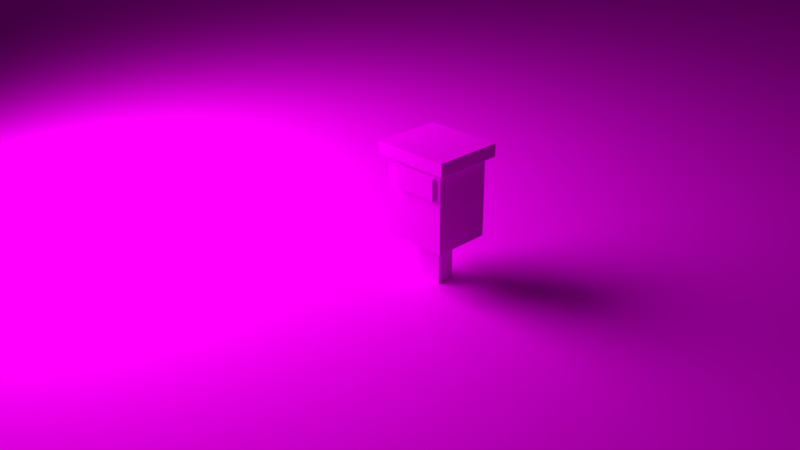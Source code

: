 # Source: boitelettre.blend  (saved by Blender 2.76.0; exported with 4.5.12 LTS)
import bpy
from mathutils import Matrix  # noqa: F401  (used for matrix-valued properties, if any)

bpy.ops.wm.read_factory_settings(use_empty=True)
scene = bpy.context.scene
scene.name = 'Scene'

# ---- collections
col_collection_1 = bpy.data.collections.new('Collection 1'); scene.collection.children.link(col_collection_1)
col_collection_2 = bpy.data.collections.new('Collection 2'); scene.collection.children.link(col_collection_2)

# ---- images (referenced by path relative to the original .blend; pixels are not part of the script)
import os
ASSET_DIR = os.environ.get("B2B_ASSET_DIR", "")  # directory of the original .blend (textures are referenced by path, not embedded)
HERE = os.path.dirname(os.path.abspath(__file__))  # packed textures are extracted next to this script under _unpacked/

def load_image(name, relpath, width, height, colorspace="sRGB"):
    """Load a texture the original file referenced (path relative to the .blend, or extracted next to this script)."""
    p = next((c for c in (os.path.join(HERE, relpath), os.path.join(ASSET_DIR, relpath)) if relpath and os.path.exists(c)), "")
    if p:
        img = bpy.data.images.load(p, check_existing=True)
        img.name = name
    else:  # same state as the original file: an image datablock whose file is absent (Cycles renders it pink)
        img = bpy.data.images.new(name, width, height)
        img.source = "FILE"
        img.filepath = "//" + (relpath or name)
    img.colorspace_settings.name = colorspace
    return img
img_boite_aux_lettres_png = load_image('Boite_aux_lettres.png', 'Boite_aux_lettres.png', 1024, 1024, 'sRGB')
img_t_l_chargement_png = load_image('téléchargement.png', 'téléchargement.png', 1024, 1024, 'sRGB')
img_dungron0_grass__jpg = load_image('dungron0_grass..jpg', 'texture/dungron0_grass..jpg', 1024, 1024, 'sRGB')

# ---- materials (node trees are filled in below, after node groups)
mat_boite = bpy.data.materials.new('boite')
mat_boite.alpha_threshold = 0.0
mat_boite.roughness = 0.5
mat_enveloppe = bpy.data.materials.new('enveloppe')
mat_enveloppe.alpha_threshold = 0.0
mat_enveloppe.roughness = 0.5
mat_herbe = bpy.data.materials.new('herbe')
mat_herbe.alpha_threshold = 0.0
mat_herbe.roughness = 0.5
mat_material_001 = bpy.data.materials.new('Material.001')
mat_material_001.alpha_threshold = 0.0
mat_material_001.roughness = 0.5

# ---- material node trees
mat_boite.use_nodes = True; mat_boite.node_tree.nodes.clear()
_N = mat_boite.node_tree.nodes; _L = mat_boite.node_tree.links
n0 = _N.new('ShaderNodeOutputMaterial'); n0.name = 'Material Output'; n0.location = (300, 300)
n1 = _N.new('ShaderNodeBsdfDiffuse'); n1.name = 'Diffuse BSDF'; n1.location = (10, 300)
n2 = _N.new('ShaderNodeTexImage'); n2.name = 'Image Texture'; n2.location = (-199, 331)
n2.width = 140
n2.image = img_boite_aux_lettres_png
_L.new(n1.outputs[0], n0.inputs[0])
_L.new(n2.outputs[0], n1.inputs[0])
n0.is_active_output = True
mat_enveloppe.use_nodes = True; mat_enveloppe.node_tree.nodes.clear()
_N = mat_enveloppe.node_tree.nodes; _L = mat_enveloppe.node_tree.links
n0 = _N.new('ShaderNodeOutputMaterial'); n0.name = 'Material Output'; n0.location = (300, 300)
n1 = _N.new('ShaderNodeBsdfDiffuse'); n1.name = 'Diffuse BSDF'; n1.location = (10, 300)
n2 = _N.new('ShaderNodeTexImage'); n2.name = 'Image Texture'; n2.location = (-266, 283)
n2.width = 140
n2.image = img_t_l_chargement_png
_L.new(n1.outputs[0], n0.inputs[0])
_L.new(n2.outputs[0], n1.inputs[0])
n0.is_active_output = True
mat_herbe.use_nodes = True; mat_herbe.node_tree.nodes.clear()
_N = mat_herbe.node_tree.nodes; _L = mat_herbe.node_tree.links
n0 = _N.new('ShaderNodeOutputMaterial'); n0.name = 'Material Output'; n0.location = (300, 300)
n1 = _N.new('ShaderNodeBsdfDiffuse'); n1.name = 'Diffuse BSDF'; n1.location = (10, 300)
n2 = _N.new('ShaderNodeTexImage'); n2.name = 'Image Texture'; n2.location = (-244, 325)
n2.width = 140
n2.image = img_dungron0_grass__jpg
_L.new(n1.outputs[0], n0.inputs[0])
_L.new(n2.outputs[0], n1.inputs[0])
n0.is_active_output = True
mat_material_001.use_nodes = True; mat_material_001.node_tree.nodes.clear()
_N = mat_material_001.node_tree.nodes; _L = mat_material_001.node_tree.links
n0 = _N.new('ShaderNodeOutputMaterial'); n0.name = 'Material Output'; n0.location = (300, 300)
n1 = _N.new('ShaderNodeEmission'); n1.name = 'Emission'; n1.location = (10, 300)
n1.inputs[0].default_value = (0.8, 0.8, 0.8, 1.0)
n1.inputs[1].default_value = 10.0
_L.new(n1.outputs[0], n0.inputs[0])
n0.is_active_output = True

# ---- world
world_world = bpy.data.worlds.new('World'); scene.world = world_world
world_world.color = (0.05088, 0.05088, 0.05088)
world_world.use_sun_shadow = False
world_world.sun_shadow_jitter_overblur = 0.0
world_world.cycles.sampling_method = 'MANUAL'
world_world.cycles.sample_map_resolution = 256

# ---- cameras
cam_camera = bpy.data.cameras.new('Camera')
cam_camera.clip_end = 100.0
cam_camera.lens = 35.0
cam_camera.sensor_width = 32.0
cam_camera.sensor_height = 18.0
cam_camera.ortho_scale = 7.314
cam_camera.dof.focus_distance = 0.0

# ---- meshes
me_cube = bpy.data.meshes.new('Cube')
me_cube.from_pydata([(-11.78, -1.093, -9.406), (-11.78, -1.12, -9.406), (-11.82, -1.12, -9.406), (-11.82, -1.093, -9.406), (-11.78, -1.093, -9.332), (-11.78, -1.12, -9.332), (-11.82, -1.12, -9.332), (-11.82, -1.093, -9.332), (-11.75, -1.063, -9.332), (-11.75, -1.15, -9.332), (-11.85, -1.15, -9.332), (-11.85, -1.063, -9.332), (-11.75, -1.063, -9.253), (-11.75, -1.15, -9.253), (-11.85, -1.15, -9.253), (-11.85, -1.063, -9.253), (-11.75, -1.063, -9.221), (-11.75, -1.15, -9.221), (-11.85, -1.15, -9.221), (-11.85, -1.063, -9.221), (-11.75, -1.063, -9.211), (-11.75, -1.15, -9.211), (-11.85, -1.15, -9.211), (-11.85, -1.063, -9.211), (-11.74, -1.054, -9.211), (-11.74, -1.159, -9.211), (-11.86, -1.159, -9.211), (-11.86, -1.054, -9.211), (-11.74, -1.054, -9.192), (-11.74, -1.159, -9.192), (-11.86, -1.159, -9.192), (-11.86, -1.054, -9.192), (-11.76, -1.15, -9.221), (-11.83, -1.15, -9.221), (-11.76, -1.15, -9.253), (-11.83, -1.15, -9.253), (-11.76, -1.155, -9.253), (-11.83, -1.155, -9.253), (-11.82, -1.155, -9.232), (-11.77, -1.155, -9.232), (-11.83, -1.155, -9.221), (-11.76, -1.155, -9.221), (-11.77, -1.155, -9.24), (-11.82, -1.155, -9.24), (-11.77, -1.155, -9.237), (-11.77, -1.155, -9.235), (-11.82, -1.155, -9.237), (-11.82, -1.155, -9.235), (-11.77, -1.155, -9.24), (-11.77, -1.155, -9.232), (-11.82, -1.155, -9.24), (-11.82, -1.155, -9.232), (-11.77, -1.155, -9.237), (-11.77, -1.155, -9.235), (-11.82, -1.155, -9.237), (-11.82, -1.155, -9.235)], [], [(0, 1, 2, 3), (5, 4, 8, 9), (0, 4, 5, 1), (1, 5, 6, 2), (2, 6, 7, 3), (4, 0, 3, 7), (11, 10, 14, 15), (7, 6, 10, 11), (4, 7, 11, 8), (6, 5, 9, 10), (14, 35, 33, 18), (8, 11, 15, 12), (10, 9, 13, 34, 35, 14), (9, 8, 12, 13), (18, 33, 32, 17, 21, 22), (13, 12, 16, 17), (15, 14, 18, 19), (12, 15, 19, 16), (23, 22, 26, 27), (17, 16, 20, 21), (19, 18, 22, 23), (16, 19, 23, 20), (26, 25, 29, 30), (20, 23, 27, 24), (22, 21, 25, 26), (21, 20, 24, 25), (28, 31, 30, 29), (25, 24, 28, 29), (27, 26, 30, 31), (24, 27, 31, 28), (34, 13, 17, 32), (32, 33, 40, 41), (35, 34, 36, 37), (37, 36, 42, 43), (41, 40, 38, 39), (36, 41, 39, 42), (40, 37, 43, 38), (33, 35, 37, 40), (38, 43, 50, 51), (34, 32, 41, 36), (47, 46, 54, 55), (42, 39, 49, 48), (39, 38, 51, 49), (43, 42, 48, 50), (45, 44, 48, 49), (44, 46, 50, 48), (46, 47, 51, 50), (47, 45, 49, 51), (53, 55, 54, 52), (44, 45, 53, 52), (45, 47, 55, 53), (46, 44, 52, 54)])
me_cube.polygons.foreach_set('material_index', [0, 0, 0, 0, 0, 0, 0, 0, 0, 0, 0, 0, 0, 0, 0, 0, 0, 0, 0, 0, 0, 0, 0, 0, 0, 0, 0, 0, 0, 0, 0, 0, 0, 0, 0, 0, 0, 0, 0, 0, 1, 0, 0, 0, 0, 0, 0, 0, 1, 1, 1, 1])
_uv = me_cube.uv_layers.new(name='UVMap')
_uv.uv.foreach_set('vector', [0.4943, 0.1459, 0.4943, 0.1776, 0.4282, 0.1776, 0.4282, 0.1459, 0.508, 0.6533, 0.508, 0.6347, 0.5459, 0.6139, 0.5459, 0.674, 0.6046, 0.03477, 0.6046, 0.2535, 0.3418, 0.2535, 0.3418, 0.03477, 0.6102, 0.03477, 0.609, 0.2535, 0.3616, 0.2535, 0.3418, 0.03477, 0.6046, 0.03477, 0.6046, 0.2535, 0.3418, 0.2535, 0.3418, 0.03477, 0.3616, 0.2535, 0.3418, 0.03477, 0.6102, 0.03478, 0.609, 0.2535, 0.1147, 0.6434, 0.8853, 0.6434, 0.8853, 0.6701, 0.1147, 0.6701, 0.4742, 0.6347, 0.4742, 0.6533, 0.4364, 0.674, 0.4364, 0.6139, 0.508, 0.6347, 0.4742, 0.6347, 0.4364, 0.6139, 0.5459, 0.6139, 0.4742, 0.6533, 0.508, 0.6533, 0.5459, 0.674, 0.4364, 0.674, 0.1011, 0.6809, 0.1944, 0.6809, 0.2038, 0.8463, 0.1269, 0.8463, 0.1147, 0.6434, 0.8853, 0.6434, 0.8536, 0.6708, 0.1464, 0.6708, 0.06182, 0.2673, 0.9038, 0.2673, 0.8707, 0.6809, 0.7737, 0.6809, 0.1944, 0.6809, 0.1011, 0.6809, 0.1147, 0.6434, 0.8853, 0.6434, 0.8853, 0.6701, 0.1147, 0.6701, 0.1314, 0.8395, 0.2387, 0.8395, 0.7696, 0.8395, 0.8451, 0.8395, 0.8451, 0.9001, 0.1314, 0.9001, 0.1147, 0.6701, 0.8853, 0.6701, 0.8853, 0.6832, 0.1147, 0.6832, 0.1147, 0.6701, 0.8853, 0.6701, 0.8853, 0.6832, 0.1147, 0.6832, 0.1464, 0.6708, 0.8536, 0.6708, 0.8536, 0.6832, 0.1464, 0.6832, 0.561, 0.6261, 0.4465, 0.6261, 0.4339, 0.622, 0.5735, 0.622, 0.1147, 0.6832, 0.8853, 0.6832, 0.8853, 0.6832, 0.1147, 0.6832, 0.1147, 0.6832, 0.8853, 0.6832, 0.8853, 0.6832, 0.1147, 0.6832, 0.1464, 0.6832, 0.8536, 0.6832, 0.8536, 0.6832, 0.1464, 0.6832, 9.328e-05, 0.9088, 0.9888, 0.9088, 0.9458, 0.9905, 0.04291, 0.9968, 0.561, 0.6633, 0.561, 0.6261, 0.5735, 0.622, 0.5735, 0.6673, 0.4465, 0.6261, 0.4465, 0.6633, 0.4339, 0.6673, 0.4339, 0.622, 0.4465, 0.6633, 0.561, 0.6633, 0.5735, 0.6673, 0.4339, 0.6673, 0.897, 0.3278, 0.07012, 0.3278, 0.07012, 0.2737, 0.897, 0.2737, 9.54e-05, 0.9088, 0.9888, 0.9088, 0.9458, 0.9905, 0.04291, 0.9968, 9.608e-05, 0.9088, 0.9888, 0.9088, 0.9458, 0.9905, 0.04291, 0.9968, 8.309e-05, 0.9088, 0.9888, 0.9088, 0.9459, 0.9905, 0.04291, 0.9968, 0.7737, 0.6809, 0.8707, 0.6809, 0.8425, 0.8463, 0.7807, 0.8463, 0.2862, 0.8173, 0.2777, 0.8172, 0.2767, 0.8167, 0.2871, 0.8167, 0.2773, 0.8201, 0.2858, 0.8202, 0.2868, 0.8206, 0.2764, 0.8206, 0.2656, 0.8187, 0.2755, 0.8187, 0.2743, 0.8198, 0.267, 0.8198, 0.2755, 0.8216, 0.2656, 0.8216, 0.267, 0.8206, 0.2743, 0.8206, 0.2755, 0.8187, 0.2755, 0.8216, 0.2743, 0.8206, 0.2743, 0.8198, 0.2656, 0.8216, 0.2656, 0.8187, 0.267, 0.8198, 0.267, 0.8206, 0.2777, 0.8172, 0.2773, 0.8201, 0.2764, 0.8206, 0.2767, 0.8167, 0.4401, 0.7719, 0.4401, 0.7564, 0.4401, 0.7564, 0.4401, 0.7719, 0.2858, 0.8202, 0.2862, 0.8173, 0.2871, 0.8167, 0.2868, 0.8206, 0.4483, 0.7664, 0.4483, 0.7619, 0.4483, 0.7619, 0.4483, 0.7664, 0.5881, 0.7564, 0.5881, 0.7719, 0.5881, 0.7719, 0.5881, 0.7564, 0.5881, 0.7719, 0.4401, 0.7719, 0.4401, 0.7719, 0.5881, 0.7719, 0.4401, 0.7564, 0.5881, 0.7564, 0.5881, 0.7564, 0.4401, 0.7564, 0.5799, 0.7664, 0.5799, 0.7619, 0.5881, 0.7564, 0.5881, 0.7719, 0.5799, 0.7619, 0.4483, 0.7619, 0.4401, 0.7564, 0.5881, 0.7564, 0.4483, 0.7619, 0.4483, 0.7664, 0.4401, 0.7719, 0.4401, 0.7564, 0.4483, 0.7664, 0.5799, 0.7664, 0.5881, 0.7719, 0.4401, 0.7719, 0.5799, 0.7664, 0.4483, 0.7664, 0.4483, 0.7619, 0.5799, 0.7619, 0.5799, 0.7619, 0.5799, 0.7664, 0.5799, 0.7664, 0.5799, 0.7619, 9.674e-05, 9.668e-05, 0.9999, 9.68e-05, 0.9999, 0.936, 9.674e-05, 0.936, 9.673e-05, 9.673e-05, 0.9999, 9.673e-05, 0.9999, 0.936, 9.673e-05, 0.936])
me_cube.materials.append(mat_boite)
me_cube.materials.append(mat_enveloppe)
me_cube.use_remesh_preserve_volume = False
me_cube.use_remesh_preserve_attributes = False
me_cube.use_mirror_vertex_groups = False
me_cube.update()
me_plane_001 = bpy.data.meshes.new('Plane.001')
me_plane_001.from_pydata([(-1.0, -1.0, 0.0), (1.0, -1.0, 0.0), (-1.0, 1.0, 0.0), (1.0, 1.0, 0.0)], [], [(0, 1, 3, 2)])
_uv = me_plane_001.uv_layers.new(name='UVMap')
_uv.uv.foreach_set('vector', [0.0001, 9.998e-05, 0.9999, 9.998e-05, 0.9999, 0.9999, 9.998e-05, 0.9999])
me_plane_001.materials.append(mat_herbe)
me_plane_001.use_remesh_preserve_volume = False
me_plane_001.use_remesh_preserve_attributes = False
me_plane_001.use_mirror_vertex_groups = False
me_plane_001.update()
me_plane = bpy.data.meshes.new('Plane')
me_plane.from_pydata([(-1.0, -1.0, 0.0), (1.0, -1.0, 0.0), (-1.0, 1.0, 0.0), (1.0, 1.0, 0.0)], [], [(0, 1, 3, 2)])
me_plane.materials.append(mat_material_001)
me_plane.use_remesh_preserve_volume = False
me_plane.use_remesh_preserve_attributes = False
me_plane.use_mirror_vertex_groups = False
me_plane.update()
arm_armature = bpy.data.armatures.new('Armature')  # bones are not reproduced

# ---- objects
ob_pied_1 = bpy.data.objects.new('pied 1', arm_armature)
ob_cube = bpy.data.objects.new('Cube', me_cube)
ob_camera = bpy.data.objects.new('Camera', cam_camera)
ob_plane_001 = bpy.data.objects.new('Plane.001', me_plane_001)
ob_plane = bpy.data.objects.new('Plane', me_plane)

# ---- transforms, parenting, visibility, modifiers, constraints
ob_pied_1.location = (-2.096, -0.197, 0.05005)
ob_pied_1.scale = (-0.02706, -0.02706, -0.02706)
ob_pied_1.lineart.crease_threshold = 0.0
ob_cube.location = (0.0, 0.0, 1.719)
ob_cube.scale = (0.1777, 0.1777, 0.1777)
ob_cube.lock_rotations_4d = False
ob_cube.empty_display_type = 'ARROWS'
ob_cube.lineart.crease_threshold = 0.0
_vg = ob_cube.vertex_groups.new(name='pied 1')
_vg.add([0, 1, 2, 3], 1.0, 'REPLACE')
_vg = ob_cube.vertex_groups.new(name='pied 2')
for _i, _w in zip([4, 5, 6, 7], [0.999, 0.9997, 0.9999, 1.0]): _vg.add([_i], _w, 'REPLACE')
_vg = ob_cube.vertex_groups.new(name='base 1')
for _i, _w in zip([4, 5, 6, 7, 8, 9, 10, 11], [1.0, 1.0, 1.0, 1.0, 1.0, 1.0, 0.9999, 1.0]): _vg.add([_i], _w, 'REPLACE')
_vg = ob_cube.vertex_groups.new(name='base 2')
for _i, _w in zip([12, 13, 14, 15, 16, 17, 18, 19, 20, 21, 22, 23, 24, 25, 26, 27, 28, 29, 30, 31, 32, 33, 34, 35, 36, 37, 38, 39, 40, 41, 42, 43, 44, 45, 46, 47, 48, 49, 50, 51, 52, 53, 54, 55], [1.0, 1.0, 0.9993, 1.0, 1.0, 1.0, 0.9998, 0.9947, 1.0, 1.0, 1.0, 1.0, 1.0, 1.0, 1.0, 1.0, 1.0, 1.0, 1.0, 1.0, 1.0, 1.0, 1.0, 1.0, 1.0, 1.0, 0.9616, 0.9995, 1.0, 1.0, 0.9989, 0.9997, 0.9983, 0.9981, 0.987, 0.9764, 0.9989, 0.9995, 0.9997, 0.9616, 0.9983, 0.9981, 0.987, 0.9764]): _vg.add([_i], _w, 'REPLACE')
_m = ob_cube.modifiers.new('Armature', 'ARMATURE')
_m.object = ob_pied_1
_m.use_deform_preserve_volume = True
ob_camera.location = (-1.958, -0.3386, 0.162)
ob_camera.rotation_euler = (1.109, 0.01082, 0.8149)
ob_camera.scale = (0.136, 0.136, 0.136)
ob_camera.lock_rotations_4d = False
ob_camera.empty_display_type = 'ARROWS'
ob_camera.color = (0.0, 0.0, 0.0, 0.0)
ob_camera.display_type = 'WIRE'
ob_camera.lineart.crease_threshold = 0.0
ob_plane_001.location = (-2.092, -0.1975, 0.04836)
ob_plane_001.lineart.crease_threshold = 0.0
ob_plane.location = (-2.21, -0.2567, 0.1533)
ob_plane.rotation_euler = (0.7811, -0.3629, -0.3384)
ob_plane.scale = (0.05857, 0.05857, 0.05857)
ob_plane.lineart.crease_threshold = 0.0

# ---- collection membership
col_collection_1.objects.link(ob_pied_1)
col_collection_1.objects.link(ob_cube)
col_collection_1.objects.link(ob_camera)
col_collection_2.objects.link(ob_plane_001)
col_collection_2.objects.link(ob_plane)

# ---- scene / render settings (as saved in the file)
scene.camera = ob_camera
scene.frame_start = 0; scene.frame_end = 90; scene.frame_set(74)
scene.render.engine = 'CYCLES'
scene.render.resolution_percentage = 65
scene.render.dither_intensity = 0.0
scene.cycles.use_denoising = False
scene.cycles.samples = 150
scene.cycles.sampling_pattern = 'TABULATED_SOBOL'
scene.cycles.light_sampling_threshold = 0.0
scene.cycles.use_adaptive_sampling = False
scene.cycles.use_light_tree = False
scene.cycles.blur_glossy = 0.0
scene.cycles.pixel_filter_type = 'GAUSSIAN'
scene.cycles.sample_clamp_indirect = 0.0
scene.view_settings.view_transform = 'Standard'
bpy.context.view_layer.update()
